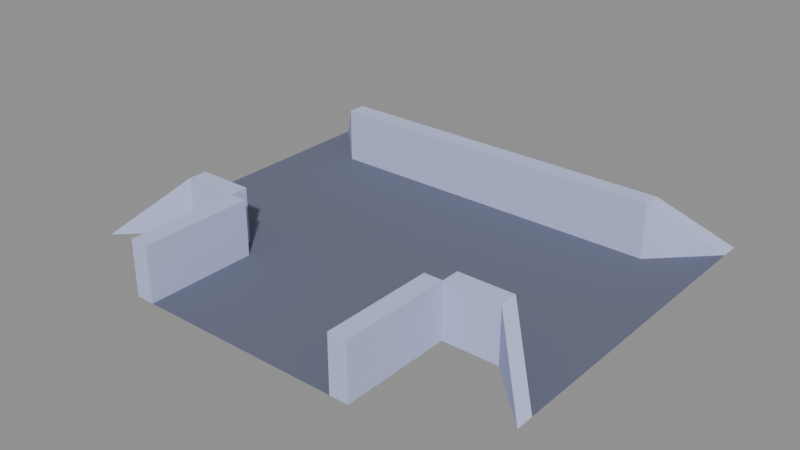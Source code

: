 # Source: footbridge-corridor.blend  (saved by Blender 5.2.45; exported with 4.5.12 LTS)
import bpy
from mathutils import Matrix  # noqa: F401  (used for matrix-valued properties, if any)

bpy.ops.wm.read_factory_settings(use_empty=True)
scene = bpy.context.scene
scene.name = 'Scene'

# ---- images (referenced by path relative to the original .blend; pixels are not part of the script)
import os
ASSET_DIR = os.environ.get("B2B_ASSET_DIR", "")  # directory of the original .blend (textures are referenced by path, not embedded)
HERE = os.path.dirname(os.path.abspath(__file__))  # packed textures are extracted next to this script under _unpacked/

def load_image(name, relpath, width, height, colorspace="sRGB"):
    """Load a texture the original file referenced (path relative to the .blend, or extracted next to this script)."""
    p = next((c for c in (os.path.join(HERE, relpath), os.path.join(ASSET_DIR, relpath)) if relpath and os.path.exists(c)), "")
    if p:
        img = bpy.data.images.load(p, check_existing=True)
        img.name = name
    else:  # same state as the original file: an image datablock whose file is absent (Cycles renders it pink)
        img = bpy.data.images.new(name, width, height)
        img.source = "FILE"
        img.filepath = "//" + (relpath or name)
    img.colorspace_settings.name = colorspace
    return img
img_colormap_png = load_image('colormap.png', '_unpacked/colormap.7f203e70.png', 64, 64, 'sRGB')

# ---- materials (node trees are filled in below, after node groups)
mat_colormap = bpy.data.materials.new('colormap')

# ---- material node trees
mat_colormap.use_nodes = True; mat_colormap.node_tree.nodes.clear()
_N = mat_colormap.node_tree.nodes; _L = mat_colormap.node_tree.links
n0 = _N.new('ShaderNodeBsdfPrincipled'); n0.name = 'Principled BSDF'; n0.location = (-200, 100)
n0.inputs[2].default_value = 1.0
n0.inputs[10].default_value = 0.005
n1 = _N.new('ShaderNodeOutputMaterial'); n1.name = 'Material Output'; n1.location = (200, 100)
n2 = _N.new('ShaderNodeTexImage'); n2.name = 'Image Texture'; n2.location = (0, 0)
n2.image = img_colormap_png
_L.new(n0.outputs[0], n1.inputs[0])
_L.new(n2.outputs[0], n0.inputs[0])
n1.is_active_output = True

# ---- meshes
me_footbridge_corridor = bpy.data.meshes.new('footbridge-corridor')
me_footbridge_corridor.from_pydata([(-0.5, -0.26, 0.01), (0.5, -0.26, 0.01), (0.5, 0.26, 0.01), (-0.5, 0.26, 0.01), (-0.26, -0.5, 0.01), (0.26, -0.5, 0.01), (0.26, -0.26, 0.01), (-0.26, -0.26, 0.01), (-0.38, 0.22, 0.13), (0.38, 0.22, 0.13), (0.38, 0.26, 0.13), (-0.38, 0.26, 0.13), (-0.38, 0.22, 0.01), (0.38, 0.22, 0.01), (0.38, 0.26, 0.01), (-0.38, 0.26, 0.01), (-0.38, -0.26, 0.13), (-0.26, -0.26, 0.13), (-0.26, -0.22, 0.13), (-0.38, -0.22, 0.13), (-0.38, -0.26, 0.01), (-0.26, -0.22, 0.01), (-0.38, -0.22, 0.01), (-0.5, -0.38, 0.01), (-0.5, -0.34, 0.01), (-0.42, -0.26, 0.01), (-0.5, 0.38, 0.01), (-0.5, 0.34, 0.01), (-0.42, 0.26, 0.01), (-0.26, -0.5, 0.13), (-0.22, -0.5, 0.13), (-0.22, -0.26, 0.13), (-0.22, -0.5, 0.01), (-0.22, -0.26, 0.01), (0.26, -0.26, 0.13), (0.38, -0.26, 0.13), (0.38, -0.22, 0.13), (0.26, -0.22, 0.13), (0.38, -0.26, 0.01), (0.38, -0.22, 0.01), (0.26, -0.22, 0.01), (0.5, -0.38, 0.01), (0.5, -0.34, 0.01), (0.42, -0.26, 0.01), (0.5, 0.38, 0.01), (0.5, 0.34, 0.01), (0.42, 0.26, 0.01), (0.22, -0.5, 0.13), (0.26, -0.5, 0.13), (0.22, -0.26, 0.13), (0.22, -0.5, 0.01), (0.22, -0.26, 0.01)], [], [(0, 1, 2, 3), (4, 5, 6, 7), (8, 9, 10, 11), (15, 14, 13, 12), (13, 14, 10, 9), (8, 11, 15, 12), (11, 10, 14, 15), (12, 13, 9, 8), (16, 17, 18, 19), (22, 21, 7, 20), (7, 21, 18, 17), (16, 19, 22, 20), (19, 18, 21, 22), (20, 7, 17, 16), (22, 20, 23, 24), (19, 24, 23, 16), (22, 24, 19), (16, 23, 20), (25, 0, 24), (27, 26, 15, 12), (11, 26, 27, 8), (8, 27, 12), (15, 26, 11), (27, 3, 28), (29, 30, 31, 17), (7, 33, 32, 4), (32, 33, 31, 30), (29, 17, 7, 4), (17, 31, 33, 7), (4, 32, 30, 29), (34, 35, 36, 37), (40, 39, 38, 6), (38, 39, 36, 35), (34, 37, 40, 6), (37, 36, 39, 40), (6, 38, 35, 34), (42, 41, 38, 39), (35, 41, 42, 36), (36, 42, 39), (38, 41, 35), (42, 1, 43), (13, 14, 44, 45), (9, 45, 44, 10), (13, 45, 9), (10, 44, 14), (46, 2, 45), (47, 48, 34, 49), (51, 6, 5, 50), (5, 6, 34, 48), (47, 49, 51, 50), (49, 34, 6, 51), (50, 5, 48, 47)])
_uv = me_footbridge_corridor.uv_layers.new(name='UVMap')
_uv.uv.foreach_set('vector', [0.375, 0.875, 0.375, 0.875, 0.375, 0.875, 0.375, 0.875, 0.375, 0.875, 0.375, 0.875, 0.375, 0.875, 0.375, 0.875, 0.875, 0.875, 0.875, 0.875, 0.875, 0.875, 0.875, 0.875, 0.875, 0.875, 0.875, 0.875, 0.875, 0.875, 0.875, 0.875, 0.875, 0.875, 0.875, 0.875, 0.875, 0.875, 0.875, 0.875, 0.875, 0.875, 0.875, 0.875, 0.875, 0.875, 0.875, 0.875, 0.875, 0.875, 0.875, 0.875, 0.875, 0.875, 0.875, 0.875, 0.875, 0.875, 0.875, 0.875, 0.875, 0.875, 0.875, 0.875, 0.875, 0.875, 0.875, 0.875, 0.875, 0.875, 0.875, 0.875, 0.875, 0.875, 0.875, 0.875, 0.875, 0.875, 0.875, 0.875, 0.875, 0.875, 0.875, 0.875, 0.875, 0.875, 0.875, 0.875, 0.875, 0.875, 0.875, 0.875, 0.875, 0.875, 0.875, 0.875, 0.875, 0.875, 0.875, 0.875, 0.875, 0.875, 0.875, 0.875, 0.875, 0.875, 0.875, 0.875, 0.875, 0.875, 0.875, 0.875, 0.875, 0.875, 0.875, 0.875, 0.875, 0.875, 0.875, 0.875, 0.875, 0.875, 0.875, 0.875, 0.875, 0.875, 0.875, 0.875, 0.875, 0.875, 0.875, 0.875, 0.875, 0.875, 0.875, 0.875, 0.875, 0.875, 0.875, 0.875, 0.375, 0.875, 0.375, 0.875, 0.375, 0.875, 0.875, 0.875, 0.875, 0.875, 0.875, 0.875, 0.875, 0.875, 0.875, 0.875, 0.875, 0.875, 0.875, 0.875, 0.875, 0.875, 0.875, 0.875, 0.875, 0.875, 0.875, 0.875, 0.875, 0.875, 0.875, 0.875, 0.875, 0.875, 0.375, 0.875, 0.375, 0.875, 0.375, 0.875, 0.875, 0.875, 0.875, 0.875, 0.875, 0.875, 0.875, 0.875, 0.875, 0.875, 0.875, 0.875, 0.875, 0.875, 0.875, 0.875, 0.875, 0.875, 0.875, 0.875, 0.875, 0.875, 0.875, 0.875, 0.875, 0.875, 0.875, 0.875, 0.875, 0.875, 0.875, 0.875, 0.875, 0.875, 0.875, 0.875, 0.875, 0.875, 0.875, 0.875, 0.875, 0.875, 0.875, 0.875, 0.875, 0.875, 0.875, 0.875, 0.875, 0.875, 0.875, 0.875, 0.875, 0.875, 0.875, 0.875, 0.875, 0.875, 0.875, 0.875, 0.875, 0.875, 0.875, 0.875, 0.875, 0.875, 0.875, 0.875, 0.875, 0.875, 0.875, 0.875, 0.875, 0.875, 0.875, 0.875, 0.875, 0.875, 0.875, 0.875, 0.875, 0.875, 0.875, 0.875, 0.875, 0.875, 0.875, 0.875, 0.875, 0.875, 0.875, 0.875, 0.875, 0.875, 0.875, 0.875, 0.875, 0.875, 0.875, 0.875, 0.875, 0.875, 0.875, 0.875, 0.875, 0.875, 0.875, 0.875, 0.875, 0.875, 0.875, 0.875, 0.875, 0.875, 0.875, 0.875, 0.875, 0.875, 0.875, 0.875, 0.875, 0.875, 0.875, 0.875, 0.375, 0.875, 0.375, 0.875, 0.375, 0.875, 0.875, 0.875, 0.875, 0.875, 0.875, 0.875, 0.875, 0.875, 0.875, 0.875, 0.875, 0.875, 0.875, 0.875, 0.875, 0.875, 0.875, 0.875, 0.875, 0.875, 0.875, 0.875, 0.875, 0.875, 0.875, 0.875, 0.875, 0.875, 0.375, 0.875, 0.375, 0.875, 0.375, 0.875, 0.875, 0.875, 0.875, 0.875, 0.875, 0.875, 0.875, 0.875, 0.875, 0.875, 0.875, 0.875, 0.875, 0.875, 0.875, 0.875, 0.875, 0.875, 0.875, 0.875, 0.875, 0.875, 0.875, 0.875, 0.875, 0.875, 0.875, 0.875, 0.875, 0.875, 0.875, 0.875, 0.875, 0.875, 0.875, 0.875, 0.875, 0.875, 0.875, 0.875, 0.875, 0.875, 0.875, 0.875, 0.875, 0.875, 0.875, 0.875])
me_footbridge_corridor.materials.append(mat_colormap)
me_footbridge_corridor.update()

# ---- objects
ob_footbridge_corridor = bpy.data.objects.new('footbridge-corridor', me_footbridge_corridor)

# ---- transforms, parenting, visibility, modifiers, constraints
ob_footbridge_corridor.location = (0.0, 0.0, 0.0)

# ---- collection membership
scene.collection.objects.link(ob_footbridge_corridor)

# ---- scene / render settings (as saved in the file)
scene.frame_start = 1; scene.frame_end = 250; scene.frame_set(1)
scene.render.engine = 'BLENDER_EEVEE_NEXT'
scene.render.bake_bias = 0.0
scene.render.bake_samples = 0
scene.render.compositor_device = 'GPU'
scene.eevee.use_volume_custom_range = False
scene.eevee.fast_gi_thickness_near = 0.1
scene.eevee.fast_gi_thickness_far = 0.0
scene.eevee.ray_tracing_options.screen_trace_thickness = 0.1
bpy.context.view_layer.update()

# ---- added for rendering (the .blend has no active camera and no usable light): camera, sun + grey world if the file has none
cam_auto = bpy.data.cameras.new('AutoCamera')
cam_auto.lens = 50.0
cam_auto.sensor_width = 36.0
cam_auto.clip_end = 1000.0
ob_auto_camera = bpy.data.objects.new('AutoCamera', cam_auto)
scene.collection.objects.link(ob_auto_camera)
ob_auto_camera.location = (1.23745, -1.54494, 1.05996)
ob_auto_camera.rotation_euler = (1.09748, -7.21219e-08, 0.694738)
scene.camera = ob_auto_camera
light_auto_sun = bpy.data.lights.new('AutoSun', 'SUN')
light_auto_sun.energy = 3.0
light_auto_sun.angle = 0.0523599
ob_auto_sun = bpy.data.objects.new('AutoSun', light_auto_sun)
scene.collection.objects.link(ob_auto_sun)
ob_auto_sun.rotation_euler = (0.872665, 0.174533, 0.523599)
if scene.world is None:
    world_auto = bpy.data.worlds.new('AutoWorld')
    world_auto.color = (0.3, 0.3, 0.3)
    scene.world = world_auto
bpy.context.view_layer.update()
